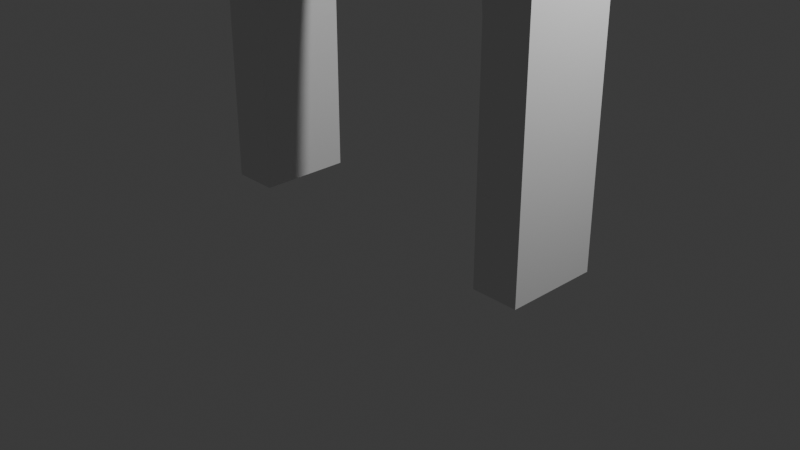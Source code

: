 # Source: Archway.blend  (saved by Blender 4.2.66; exported with 4.5.12 LTS)
import bpy
from mathutils import Matrix  # noqa: F401  (used for matrix-valued properties, if any)

bpy.ops.wm.read_factory_settings(use_empty=True)
scene = bpy.context.scene
scene.name = 'Scene'

# ---- collections
col_collection = bpy.data.collections.new('Collection'); scene.collection.children.link(col_collection)

# ---- world
world_world = bpy.data.worlds.new('World'); scene.world = world_world
world_world.use_nodes = True; world_world.node_tree.nodes.clear()
_N = world_world.node_tree.nodes; _L = world_world.node_tree.links
n0 = _N.new('ShaderNodeOutputWorld'); n0.name = 'World Output'; n0.location = (300, 300)
n1 = _N.new('ShaderNodeBackground'); n1.name = 'Background'; n1.location = (10, 300)
n1.inputs[0].default_value = (0.05088, 0.05088, 0.05088, 1.0)
_L.new(n1.outputs[0], n0.inputs[0])
n0.is_active_output = True
world_world.color = (0.05088, 0.05088, 0.05088)
world_world.sun_shadow_jitter_overblur = 0.0

# ---- cameras
cam_camera = bpy.data.cameras.new('Camera')
cam_camera.clip_end = 100.0
cam_camera.ortho_scale = 7.314

# ---- lights
light_light = bpy.data.lights.new('Light', 'POINT')
light_light.energy = 1000.0
light_light.shadow_soft_size = 0.1

# ---- meshes
me_cube_001 = bpy.data.meshes.new('Cube.001')
me_cube_001.from_pydata([(2.0, -0.5, 0.0), (2.0, -0.5, 5.0), (2.0, 0.5, 0.0), (2.0, 0.5, 5.0), (-2.0, -0.5, 0.0), (-2.0, -0.5, 5.0), (-2.0, 0.5, 0.0), (-2.0, 0.5, 5.0), (-1.5, 0.5, 0.0), (-1.5, 0.5, 2.5), (-1.427, 0.5, 2.964), (-1.482, 0.5, 2.735), (-1.214, 0.5, 3.382), (1.5, 0.5, 0.0), (-1.061, 0.5, 3.561), (-1.337, 0.5, 3.181), (-0.8817, 0.5, 3.714), (-0.4635, 0.5, 3.927), (-0.681, 0.5, 3.837), (-7.586e-08, 0.5, 4.0), (0.4635, 0.5, 3.927), (0.2347, 0.5, 3.982), (-0.2347, 0.5, 3.982), (0.8817, 0.5, 3.714), (1.337, 0.5, 3.181), (1.214, 0.5, 3.382), (1.061, 0.5, 3.561), (1.482, 0.5, 2.735), (1.5, 0.5, 2.5), (1.427, 0.5, 2.964), (0.681, 0.5, 3.837), (-1.5, -0.5, 0.0), (1.214, -0.5, 3.382), (1.061, -0.5, 3.561), (1.482, -0.5, 2.735), (1.427, -0.5, 2.964), (1.5, -0.5, 2.5), (1.5, -0.5, 0.0), (1.337, -0.5, 3.181), (-1.482, -0.5, 2.735), (-1.5, -0.5, 2.5), (-1.427, -0.5, 2.964), (-1.337, -0.5, 3.181), (-0.8817, -0.5, 3.714), (-1.061, -0.5, 3.561), (-1.214, -0.5, 3.382), (-0.4635, -0.5, 3.927), (-2.167e-08, -0.5, 4.0), (-0.2347, -0.5, 3.982), (0.4635, -0.5, 3.927), (0.8817, -0.5, 3.714), (0.681, -0.5, 3.837), (0.2347, -0.5, 3.982), (-0.681, -0.5, 3.837)], [], [(0, 2, 3, 1), (8, 6, 7, 3, 2, 13, 28, 27, 29, 24, 25, 26, 23, 30, 20, 21, 19, 22, 17, 18, 16, 14, 12, 15, 10, 11, 9), (6, 4, 5, 7), (37, 0, 1, 5, 4, 31, 40, 39, 41, 42, 45, 44, 43, 53, 46, 48, 47, 52, 49, 51, 50, 33, 32, 38, 35, 34, 36), (4, 6, 8, 31), (2, 0, 37, 13), (7, 5, 1, 3), (8, 9, 40, 31), (37, 36, 28, 13), (19, 21, 52, 47), (21, 20, 49, 52), (20, 30, 51, 49), (30, 23, 50, 51), (23, 26, 33, 50), (33, 26, 25, 32), (32, 25, 24, 38), (38, 24, 29, 35), (35, 29, 27, 34), (34, 27, 28, 36), (22, 19, 47, 48), (17, 22, 48, 46), (18, 17, 46, 53), (16, 18, 53, 43), (14, 16, 43, 44), (45, 12, 14, 44), (42, 15, 12, 45), (41, 10, 15, 42), (39, 11, 10, 41), (40, 9, 11, 39)])
_uv = me_cube_001.uv_layers.new(name='UVMap')
_uv.uv.foreach_set('vector', [0.375, 0.0, 0.375, 0.25, 0.625, 0.25, 0.625, 0.0, 0.375, 0.4688, 0.375, 0.5, 0.625, 0.5, 0.625, 0.25, 0.375, 0.25, 0.375, 0.2812, 0.5, 0.2812, 0.5117, 0.2824, 0.5232, 0.2858, 0.534, 0.2915, 0.5441, 0.2992, 0.553, 0.3087, 0.5607, 0.3199, 0.5668, 0.3324, 0.5713, 0.346, 0.5741, 0.3603, 0.575, 0.375, 0.5741, 0.3897, 0.5713, 0.404, 0.5668, 0.4176, 0.5607, 0.4301, 0.553, 0.4413, 0.5441, 0.4508, 0.534, 0.4585, 0.5232, 0.4642, 0.5117, 0.4676, 0.5, 0.4688, 0.375, 0.5, 0.375, 0.75, 0.625, 0.75, 0.625, 0.5, 0.375, 0.9688, 0.375, 1.0, 0.625, 1.0, 0.625, 0.75, 0.375, 0.75, 0.375, 0.7812, 0.5, 0.7812, 0.5117, 0.7824, 0.5232, 0.7858, 0.534, 0.7915, 0.5441, 0.7992, 0.553, 0.8087, 0.5607, 0.8199, 0.5668, 0.8324, 0.5713, 0.846, 0.5741, 0.8603, 0.575, 0.875, 0.5741, 0.8897, 0.5713, 0.904, 0.5668, 0.9176, 0.5607, 0.9301, 0.553, 0.9413, 0.5441, 0.9508, 0.534, 0.9585, 0.5232, 0.9642, 0.5117, 0.9676, 0.5, 0.9688, 0.375, 0.75, 0.375, 0.5, 0.3438, 0.5, 0.3438, 0.75, 0.125, 0.5, 0.125, 0.75, 0.1562, 0.75, 0.1562, 0.5, 0.625, 0.5, 0.625, 0.75, 0.875, 0.75, 0.875, 0.5, 0.375, 0.5909, 0.5312, 0.5909, 0.5312, 0.7045, 0.375, 0.7045, 0.375, 0.04545, 0.5312, 0.04545, 0.5312, 0.1591, 0.375, 0.1591, 0.75, 0.5909, 0.7696, 0.5909, 0.7696, 0.7045, 0.75, 0.7045, 0.7696, 0.5909, 0.7886, 0.5909, 0.7886, 0.7045, 0.7696, 0.7045, 0.7886, 0.5909, 0.8067, 0.5909, 0.8067, 0.7045, 0.7886, 0.7045, 0.8067, 0.5909, 0.8235, 0.5909, 0.8235, 0.7045, 0.8067, 0.7045, 0.8235, 0.5909, 0.875, 0.5909, 0.875, 0.7045, 0.8235, 0.7045, 0.625, 0.04545, 0.625, 0.1591, 0.5864, 0.1591, 0.5864, 0.04545, 0.5864, 0.04545, 0.5864, 0.1591, 0.5738, 0.1591, 0.5738, 0.04545, 0.5738, 0.04545, 0.5738, 0.1591, 0.5602, 0.1591, 0.5602, 0.04545, 0.5602, 0.04545, 0.5602, 0.1591, 0.5459, 0.1591, 0.5459, 0.04545, 0.5459, 0.04545, 0.5459, 0.1591, 0.5312, 0.1591, 0.5312, 0.04545, 0.7304, 0.5909, 0.75, 0.5909, 0.75, 0.7045, 0.7304, 0.7045, 0.7114, 0.5909, 0.7304, 0.5909, 0.7304, 0.7045, 0.7114, 0.7045, 0.6933, 0.5909, 0.7114, 0.5909, 0.7114, 0.7045, 0.6933, 0.7045, 0.6765, 0.5909, 0.6933, 0.5909, 0.6933, 0.7045, 0.6765, 0.7045, 0.625, 0.5909, 0.6765, 0.5909, 0.6765, 0.7045, 0.625, 0.7045, 0.5864, 0.7045, 0.5864, 0.5909, 0.625, 0.5909, 0.625, 0.7045, 0.5738, 0.7045, 0.5738, 0.5909, 0.5864, 0.5909, 0.5864, 0.7045, 0.5602, 0.7045, 0.5602, 0.5909, 0.5738, 0.5909, 0.5738, 0.7045, 0.5459, 0.7045, 0.5459, 0.5909, 0.5602, 0.5909, 0.5602, 0.7045, 0.5312, 0.7045, 0.5312, 0.5909, 0.5459, 0.5909, 0.5459, 0.7045])
me_cube_001.update()

# ---- objects
ob_light = bpy.data.objects.new('Light', light_light)
ob_camera = bpy.data.objects.new('Camera', cam_camera)
ob_cube = bpy.data.objects.new('Cube', me_cube_001)

# ---- transforms, parenting, visibility, modifiers, constraints
ob_light.location = (4.076, 1.005, 5.904)
ob_light.rotation_euler = (0.6503, 0.05522, 1.866)
ob_light.lock_rotations_4d = False
ob_light.empty_display_type = 'ARROWS'
ob_light.color = (0.0, 0.0, 0.0, 0.0)
ob_light.lineart.crease_threshold = 0.0
ob_camera.location = (7.359, -6.926, 4.958)
ob_camera.rotation_euler = (1.109, 0.0, 0.8149)
ob_camera.lock_rotations_4d = False
ob_camera.empty_display_type = 'ARROWS'
ob_camera.color = (0.0, 0.0, 0.0, 0.0)
ob_camera.display_type = 'WIRE'
ob_camera.lineart.crease_threshold = 0.0
ob_cube.location = (0.0, 0.0, 0.0)

# ---- collection membership
col_collection.objects.link(ob_light)
col_collection.objects.link(ob_camera)
col_collection.objects.link(ob_cube)

# ---- scene / render settings (as saved in the file)
scene.camera = ob_camera
scene.frame_start = 1; scene.frame_end = 250; scene.frame_set(1)
scene.render.engine = 'BLENDER_EEVEE_NEXT'
bpy.context.view_layer.update()
